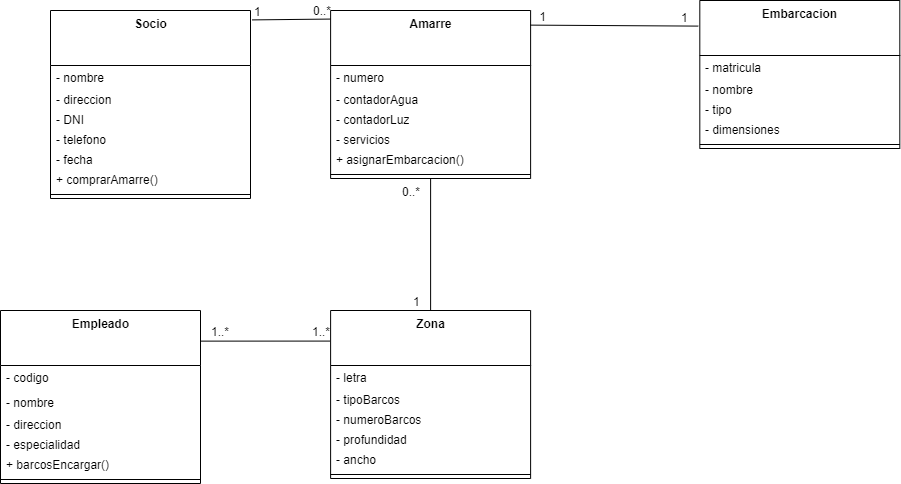

The diagram above was exported from draw.io. Its source (the exported page's mxGraphModel, read from the mxfile embedded in the PNG):
<mxGraphModel dx="2217" dy="979" grid="1" gridSize="10" guides="1" tooltips="1" connect="1" arrows="1" fold="1" page="1" pageScale="1" pageWidth="850" pageHeight="1100" background="#ffffff" math="0" shadow="0">
  <root>
    <mxCell id="0" />
    <mxCell id="1" parent="0" />
    <mxCell id="2" value="Socio" style="swimlane;fontStyle=1;align=center;verticalAlign=top;childLayout=stackLayout;horizontal=1;startSize=55;horizontalStack=0;resizeParent=1;resizeParentMax=0;resizeLast=0;collapsible=0;marginBottom=0;html=1;fillColor=none;strokeColor=#000000;fontColor=#000000;" parent="1" vertex="1">
      <mxGeometry x="30" y="100" width="200" height="188" as="geometry" />
    </mxCell>
    <mxCell id="3" value="- nombre" style="text;html=1;strokeColor=none;fillColor=none;align=left;verticalAlign=middle;spacingLeft=4;spacingRight=4;overflow=hidden;rotatable=0;points=[[0,0.5],[1,0.5]];portConstraint=eastwest;fontColor=#000000;" parent="2" vertex="1">
      <mxGeometry y="55" width="200" height="25" as="geometry" />
    </mxCell>
    <mxCell id="4" value="- direccion" style="text;html=1;strokeColor=none;fillColor=none;align=left;verticalAlign=middle;spacingLeft=4;spacingRight=4;overflow=hidden;rotatable=0;points=[[0,0.5],[1,0.5]];portConstraint=eastwest;fontColor=#000000;" parent="2" vertex="1">
      <mxGeometry y="80" width="200" height="20" as="geometry" />
    </mxCell>
    <mxCell id="104" value="- DNI" style="text;html=1;strokeColor=none;fillColor=none;align=left;verticalAlign=middle;spacingLeft=4;spacingRight=4;overflow=hidden;rotatable=0;points=[[0,0.5],[1,0.5]];portConstraint=eastwest;fontColor=#000000;" vertex="1" parent="2">
      <mxGeometry y="100" width="200" height="20" as="geometry" />
    </mxCell>
    <mxCell id="103" value="- telefono" style="text;html=1;strokeColor=none;fillColor=none;align=left;verticalAlign=middle;spacingLeft=4;spacingRight=4;overflow=hidden;rotatable=0;points=[[0,0.5],[1,0.5]];portConstraint=eastwest;fontColor=#000000;" vertex="1" parent="2">
      <mxGeometry y="120" width="200" height="20" as="geometry" />
    </mxCell>
    <mxCell id="102" value="- fecha" style="text;html=1;strokeColor=none;fillColor=none;align=left;verticalAlign=middle;spacingLeft=4;spacingRight=4;overflow=hidden;rotatable=0;points=[[0,0.5],[1,0.5]];portConstraint=eastwest;fontColor=#000000;" vertex="1" parent="2">
      <mxGeometry y="140" width="200" height="20" as="geometry" />
    </mxCell>
    <mxCell id="156" value="+ comprarAmarre()" style="text;html=1;strokeColor=none;fillColor=none;align=left;verticalAlign=middle;spacingLeft=4;spacingRight=4;overflow=hidden;rotatable=0;points=[[0,0.5],[1,0.5]];portConstraint=eastwest;fontColor=#000000;" vertex="1" parent="2">
      <mxGeometry y="160" width="200" height="20" as="geometry" />
    </mxCell>
    <mxCell id="7" value="" style="line;strokeWidth=1;fillColor=none;align=left;verticalAlign=middle;spacingTop=-1;spacingLeft=3;spacingRight=3;rotatable=0;labelPosition=right;points=[];portConstraint=eastwest;fontColor=#000000;strokeColor=#000000;" parent="2" vertex="1">
      <mxGeometry y="180" width="200" height="8" as="geometry" />
    </mxCell>
    <mxCell id="105" value="Embarcacion" style="swimlane;fontStyle=1;align=center;verticalAlign=top;childLayout=stackLayout;horizontal=1;startSize=55;horizontalStack=0;resizeParent=1;resizeParentMax=0;resizeLast=0;collapsible=0;marginBottom=0;html=1;fillColor=none;strokeColor=#000000;fontColor=#000000;" vertex="1" parent="1">
      <mxGeometry x="679.3100000000001" y="90" width="200" height="148" as="geometry" />
    </mxCell>
    <mxCell id="106" value="- matricula" style="text;html=1;strokeColor=none;fillColor=none;align=left;verticalAlign=middle;spacingLeft=4;spacingRight=4;overflow=hidden;rotatable=0;points=[[0,0.5],[1,0.5]];portConstraint=eastwest;fontColor=#000000;" vertex="1" parent="105">
      <mxGeometry y="55" width="200" height="25" as="geometry" />
    </mxCell>
    <mxCell id="107" value="- nombre" style="text;html=1;strokeColor=none;fillColor=none;align=left;verticalAlign=middle;spacingLeft=4;spacingRight=4;overflow=hidden;rotatable=0;points=[[0,0.5],[1,0.5]];portConstraint=eastwest;fontColor=#000000;" vertex="1" parent="105">
      <mxGeometry y="80" width="200" height="20" as="geometry" />
    </mxCell>
    <mxCell id="108" value="- tipo" style="text;html=1;strokeColor=none;fillColor=none;align=left;verticalAlign=middle;spacingLeft=4;spacingRight=4;overflow=hidden;rotatable=0;points=[[0,0.5],[1,0.5]];portConstraint=eastwest;fontColor=#000000;" vertex="1" parent="105">
      <mxGeometry y="100" width="200" height="20" as="geometry" />
    </mxCell>
    <mxCell id="109" value="- dimensiones" style="text;html=1;strokeColor=none;fillColor=none;align=left;verticalAlign=middle;spacingLeft=4;spacingRight=4;overflow=hidden;rotatable=0;points=[[0,0.5],[1,0.5]];portConstraint=eastwest;fontColor=#000000;" vertex="1" parent="105">
      <mxGeometry y="120" width="200" height="20" as="geometry" />
    </mxCell>
    <mxCell id="111" value="" style="line;strokeWidth=1;fillColor=none;align=left;verticalAlign=middle;spacingTop=-1;spacingLeft=3;spacingRight=3;rotatable=0;labelPosition=right;points=[];portConstraint=eastwest;fontColor=#000000;strokeColor=#000000;" vertex="1" parent="105">
      <mxGeometry y="140" width="200" height="8" as="geometry" />
    </mxCell>
    <mxCell id="113" value="Amarre" style="swimlane;fontStyle=1;align=center;verticalAlign=top;childLayout=stackLayout;horizontal=1;startSize=55;horizontalStack=0;resizeParent=1;resizeParentMax=0;resizeLast=0;collapsible=0;marginBottom=0;html=1;fillColor=none;strokeColor=#000000;fontColor=#000000;" vertex="1" parent="1">
      <mxGeometry x="310.11" y="100" width="200" height="168" as="geometry" />
    </mxCell>
    <mxCell id="114" value="- numero" style="text;html=1;strokeColor=none;fillColor=none;align=left;verticalAlign=middle;spacingLeft=4;spacingRight=4;overflow=hidden;rotatable=0;points=[[0,0.5],[1,0.5]];portConstraint=eastwest;fontColor=#000000;" vertex="1" parent="113">
      <mxGeometry y="55" width="200" height="25" as="geometry" />
    </mxCell>
    <mxCell id="115" value="- contadorAgua" style="text;html=1;strokeColor=none;fillColor=none;align=left;verticalAlign=middle;spacingLeft=4;spacingRight=4;overflow=hidden;rotatable=0;points=[[0,0.5],[1,0.5]];portConstraint=eastwest;fontColor=#000000;" vertex="1" parent="113">
      <mxGeometry y="80" width="200" height="20" as="geometry" />
    </mxCell>
    <mxCell id="116" value="- contadorLuz" style="text;html=1;strokeColor=none;fillColor=none;align=left;verticalAlign=middle;spacingLeft=4;spacingRight=4;overflow=hidden;rotatable=0;points=[[0,0.5],[1,0.5]];portConstraint=eastwest;fontColor=#000000;" vertex="1" parent="113">
      <mxGeometry y="100" width="200" height="20" as="geometry" />
    </mxCell>
    <mxCell id="117" value="- servicios" style="text;html=1;strokeColor=none;fillColor=none;align=left;verticalAlign=middle;spacingLeft=4;spacingRight=4;overflow=hidden;rotatable=0;points=[[0,0.5],[1,0.5]];portConstraint=eastwest;fontColor=#000000;" vertex="1" parent="113">
      <mxGeometry y="120" width="200" height="20" as="geometry" />
    </mxCell>
    <mxCell id="157" value="+ asignarEmbarcacion()" style="text;html=1;strokeColor=none;fillColor=none;align=left;verticalAlign=middle;spacingLeft=4;spacingRight=4;overflow=hidden;rotatable=0;points=[[0,0.5],[1,0.5]];portConstraint=eastwest;fontColor=#000000;" vertex="1" parent="113">
      <mxGeometry y="140" width="200" height="20" as="geometry" />
    </mxCell>
    <mxCell id="118" value="" style="line;strokeWidth=1;fillColor=none;align=left;verticalAlign=middle;spacingTop=-1;spacingLeft=3;spacingRight=3;rotatable=0;labelPosition=right;points=[];portConstraint=eastwest;fontColor=#000000;strokeColor=#000000;" vertex="1" parent="113">
      <mxGeometry y="160" width="200" height="8" as="geometry" />
    </mxCell>
    <mxCell id="120" value="Zona" style="swimlane;fontStyle=1;align=center;verticalAlign=top;childLayout=stackLayout;horizontal=1;startSize=55;horizontalStack=0;resizeParent=1;resizeParentMax=0;resizeLast=0;collapsible=0;marginBottom=0;html=1;fillColor=none;strokeColor=#000000;fontColor=#000000;" vertex="1" parent="1">
      <mxGeometry x="310.11" y="400" width="200" height="168" as="geometry" />
    </mxCell>
    <mxCell id="121" value="- letra" style="text;html=1;strokeColor=none;fillColor=none;align=left;verticalAlign=middle;spacingLeft=4;spacingRight=4;overflow=hidden;rotatable=0;points=[[0,0.5],[1,0.5]];portConstraint=eastwest;fontColor=#000000;" vertex="1" parent="120">
      <mxGeometry y="55" width="200" height="25" as="geometry" />
    </mxCell>
    <mxCell id="123" value="- tipoBarcos" style="text;html=1;strokeColor=none;fillColor=none;align=left;verticalAlign=middle;spacingLeft=4;spacingRight=4;overflow=hidden;rotatable=0;points=[[0,0.5],[1,0.5]];portConstraint=eastwest;fontColor=#000000;" vertex="1" parent="120">
      <mxGeometry y="80" width="200" height="20" as="geometry" />
    </mxCell>
    <mxCell id="124" value="- numeroBarcos" style="text;html=1;strokeColor=none;fillColor=none;align=left;verticalAlign=middle;spacingLeft=4;spacingRight=4;overflow=hidden;rotatable=0;points=[[0,0.5],[1,0.5]];portConstraint=eastwest;fontColor=#000000;" vertex="1" parent="120">
      <mxGeometry y="100" width="200" height="20" as="geometry" />
    </mxCell>
    <mxCell id="129" value="- profundidad" style="text;html=1;strokeColor=none;fillColor=none;align=left;verticalAlign=middle;spacingLeft=4;spacingRight=4;overflow=hidden;rotatable=0;points=[[0,0.5],[1,0.5]];portConstraint=eastwest;fontColor=#000000;" vertex="1" parent="120">
      <mxGeometry y="120" width="200" height="20" as="geometry" />
    </mxCell>
    <mxCell id="128" value="- ancho" style="text;html=1;strokeColor=none;fillColor=none;align=left;verticalAlign=middle;spacingLeft=4;spacingRight=4;overflow=hidden;rotatable=0;points=[[0,0.5],[1,0.5]];portConstraint=eastwest;fontColor=#000000;" vertex="1" parent="120">
      <mxGeometry y="140" width="200" height="20" as="geometry" />
    </mxCell>
    <mxCell id="125" value="" style="line;strokeWidth=1;fillColor=none;align=left;verticalAlign=middle;spacingTop=-1;spacingLeft=3;spacingRight=3;rotatable=0;labelPosition=right;points=[];portConstraint=eastwest;fontColor=#000000;strokeColor=#000000;" vertex="1" parent="120">
      <mxGeometry y="160" width="200" height="8" as="geometry" />
    </mxCell>
    <mxCell id="130" value="Empleado" style="swimlane;fontStyle=1;align=center;verticalAlign=top;childLayout=stackLayout;horizontal=1;startSize=55;horizontalStack=0;resizeParent=1;resizeParentMax=0;resizeLast=0;collapsible=0;marginBottom=0;html=1;fillColor=none;strokeColor=#000000;fontColor=#000000;" vertex="1" parent="1">
      <mxGeometry x="-20" y="400" width="200" height="173" as="geometry" />
    </mxCell>
    <mxCell id="138" value="- codigo" style="text;html=1;strokeColor=none;fillColor=none;align=left;verticalAlign=middle;spacingLeft=4;spacingRight=4;overflow=hidden;rotatable=0;points=[[0,0.5],[1,0.5]];portConstraint=eastwest;fontColor=#000000;" vertex="1" parent="130">
      <mxGeometry y="55" width="200" height="25" as="geometry" />
    </mxCell>
    <mxCell id="131" value="- nombre" style="text;html=1;strokeColor=none;fillColor=none;align=left;verticalAlign=middle;spacingLeft=4;spacingRight=4;overflow=hidden;rotatable=0;points=[[0,0.5],[1,0.5]];portConstraint=eastwest;fontColor=#000000;" vertex="1" parent="130">
      <mxGeometry y="80" width="200" height="25" as="geometry" />
    </mxCell>
    <mxCell id="132" value="- direccion" style="text;html=1;strokeColor=none;fillColor=none;align=left;verticalAlign=middle;spacingLeft=4;spacingRight=4;overflow=hidden;rotatable=0;points=[[0,0.5],[1,0.5]];portConstraint=eastwest;fontColor=#000000;" vertex="1" parent="130">
      <mxGeometry y="105" width="200" height="20" as="geometry" />
    </mxCell>
    <mxCell id="133" value="- especialidad" style="text;html=1;strokeColor=none;fillColor=none;align=left;verticalAlign=middle;spacingLeft=4;spacingRight=4;overflow=hidden;rotatable=0;points=[[0,0.5],[1,0.5]];portConstraint=eastwest;fontColor=#000000;" vertex="1" parent="130">
      <mxGeometry y="125" width="200" height="20" as="geometry" />
    </mxCell>
    <mxCell id="161" value="+ barcosEncargar()" style="text;html=1;strokeColor=none;fillColor=none;align=left;verticalAlign=middle;spacingLeft=4;spacingRight=4;overflow=hidden;rotatable=0;points=[[0,0.5],[1,0.5]];portConstraint=eastwest;fontColor=#000000;" vertex="1" parent="130">
      <mxGeometry y="145" width="200" height="20" as="geometry" />
    </mxCell>
    <mxCell id="136" value="" style="line;strokeWidth=1;fillColor=none;align=left;verticalAlign=middle;spacingTop=-1;spacingLeft=3;spacingRight=3;rotatable=0;labelPosition=right;points=[];portConstraint=eastwest;fontColor=#000000;strokeColor=#000000;" vertex="1" parent="130">
      <mxGeometry y="165" width="200" height="8" as="geometry" />
    </mxCell>
    <mxCell id="139" value="" style="endArrow=none;html=1;rounded=0;align=center;verticalAlign=top;endFill=0;labelBackgroundColor=none;entryX=-0.001;entryY=0.051;entryDx=0;entryDy=0;entryPerimeter=0;strokeColor=#000000;exitX=1.009;exitY=0.05;exitDx=0;exitDy=0;exitPerimeter=0;" edge="1" parent="1" source="2" target="113">
      <mxGeometry relative="1" as="geometry">
        <mxPoint x="130" y="350" as="sourcePoint" />
        <mxPoint x="290" y="350" as="targetPoint" />
      </mxGeometry>
    </mxCell>
    <mxCell id="140" value="1" style="resizable=0;html=1;align=left;verticalAlign=bottom;labelBackgroundColor=none;fontColor=#000000;" connectable="0" vertex="1" parent="139">
      <mxGeometry x="-1" relative="1" as="geometry" />
    </mxCell>
    <mxCell id="142" value="0..*" style="resizable=0;html=1;align=right;verticalAlign=bottom;labelBackgroundColor=none;fontColor=#000000;" connectable="0" vertex="1" parent="139">
      <mxGeometry x="1" relative="1" as="geometry" />
    </mxCell>
    <mxCell id="146" value="" style="endArrow=none;html=1;rounded=0;align=center;verticalAlign=top;endFill=0;labelBackgroundColor=none;strokeColor=#000000;fontColor=#000000;entryX=0.997;entryY=0.087;entryDx=0;entryDy=0;exitX=-0.008;exitY=0.173;exitDx=0;exitDy=0;exitPerimeter=0;entryPerimeter=0;" edge="1" parent="1" source="105" target="113">
      <mxGeometry relative="1" as="geometry">
        <mxPoint x="679.3100000000001" y="30" as="sourcePoint" />
        <mxPoint x="520.1100000000002" y="65.18399999999997" as="targetPoint" />
      </mxGeometry>
    </mxCell>
    <mxCell id="147" value="1" style="resizable=0;html=1;align=left;verticalAlign=bottom;labelBackgroundColor=none;fontColor=#000000;" connectable="0" vertex="1" parent="146">
      <mxGeometry x="-1" relative="1" as="geometry">
        <mxPoint x="-19" as="offset" />
      </mxGeometry>
    </mxCell>
    <mxCell id="149" value="1" style="resizable=0;html=1;align=right;verticalAlign=bottom;labelBackgroundColor=none;fontColor=#000000;" connectable="0" vertex="1" parent="146">
      <mxGeometry x="1" relative="1" as="geometry">
        <mxPoint x="16" as="offset" />
      </mxGeometry>
    </mxCell>
    <mxCell id="158" value="" style="endArrow=none;html=1;rounded=0;align=center;verticalAlign=top;endFill=0;labelBackgroundColor=none;strokeColor=#000000;fontColor=#000000;entryX=0.5;entryY=1;entryDx=0;entryDy=0;" edge="1" parent="1" source="120" target="113">
      <mxGeometry relative="1" as="geometry">
        <mxPoint x="687.71" y="125.60399999999993" as="sourcePoint" />
        <mxPoint x="519.51" y="124.61599999999999" as="targetPoint" />
      </mxGeometry>
    </mxCell>
    <mxCell id="159" value="1" style="resizable=0;html=1;align=left;verticalAlign=bottom;labelBackgroundColor=none;fontColor=#000000;" connectable="0" vertex="1" parent="158">
      <mxGeometry x="-1" relative="1" as="geometry">
        <mxPoint x="-19" as="offset" />
      </mxGeometry>
    </mxCell>
    <mxCell id="160" value="0..*" style="resizable=0;html=1;align=right;verticalAlign=bottom;labelBackgroundColor=none;fontColor=#000000;" connectable="0" vertex="1" parent="158">
      <mxGeometry x="1" relative="1" as="geometry">
        <mxPoint x="-10" y="22" as="offset" />
      </mxGeometry>
    </mxCell>
    <mxCell id="162" value="" style="endArrow=none;html=1;rounded=0;align=center;verticalAlign=top;endFill=0;labelBackgroundColor=none;strokeColor=#000000;fontColor=#000000;entryX=1.002;entryY=0.177;entryDx=0;entryDy=0;exitX=-0.005;exitY=0.182;exitDx=0;exitDy=0;exitPerimeter=0;entryPerimeter=0;" edge="1" parent="1" source="120" target="130">
      <mxGeometry relative="1" as="geometry">
        <mxPoint x="420.1100000000001" y="410" as="sourcePoint" />
        <mxPoint x="420.1100000000001" y="278" as="targetPoint" />
      </mxGeometry>
    </mxCell>
    <mxCell id="163" value="1..*" style="resizable=0;html=1;align=left;verticalAlign=bottom;labelBackgroundColor=none;fontColor=#000000;" connectable="0" vertex="1" parent="162">
      <mxGeometry x="-1" relative="1" as="geometry">
        <mxPoint x="-19" y="-1" as="offset" />
      </mxGeometry>
    </mxCell>
    <mxCell id="164" value="1..*" style="resizable=0;html=1;align=right;verticalAlign=bottom;labelBackgroundColor=none;fontColor=#000000;" connectable="0" vertex="1" parent="162">
      <mxGeometry x="1" relative="1" as="geometry">
        <mxPoint x="29" y="-1" as="offset" />
      </mxGeometry>
    </mxCell>
  </root>
</mxGraphModel>